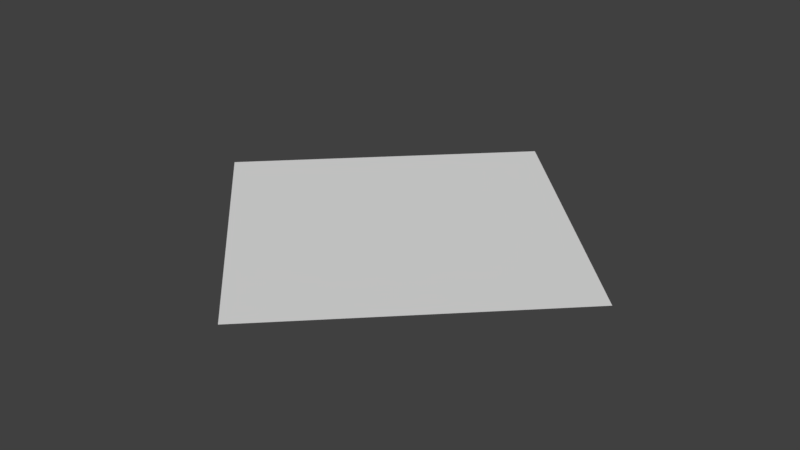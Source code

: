 # Source: water.blend  (saved by Blender 2.78.0; exported with 4.5.12 LTS)
import bpy
from mathutils import Matrix  # noqa: F401  (used for matrix-valued properties, if any)

bpy.ops.wm.read_factory_settings(use_empty=True)
scene = bpy.context.scene
scene.name = 'Scene'

# ---- collections
col_collection_1 = bpy.data.collections.new('Collection 1'); scene.collection.children.link(col_collection_1)

# ---- world
world_world = bpy.data.worlds.new('World'); scene.world = world_world
world_world.color = (0.05088, 0.05088, 0.05088)
world_world.use_sun_shadow = False
world_world.sun_shadow_jitter_overblur = 0.0
world_world.cycles.sampling_method = 'MANUAL'

# ---- meshes
me_circle = bpy.data.meshes.new('Circle')
me_circle.from_pydata([(-2.635e-07, 11.86, 0.1055), (-11.86, -4.324e-07, 0.1055), (7.73e-07, -11.86, 0.1055), (11.86, 2.272e-07, 0.1055)], [], [(1, 2, 3, 0)])
_uv = me_circle.uv_layers.new(name='UVMap')
_uv.uv.foreach_set('vector', [0.1392, 0.6875, 0.1392, 0.6875, 0.1392, 0.6875, 0.1392, 0.6875])
me_circle.use_remesh_preserve_volume = False
me_circle.use_remesh_preserve_attributes = False
me_circle.use_mirror_vertex_groups = False
me_circle.update()

# ---- objects
ob_circle = bpy.data.objects.new('Circle', me_circle)

# ---- transforms, parenting, visibility, modifiers, constraints
ob_circle.location = (0.0, 0.0, 0.0)
ob_circle.lineart.crease_threshold = 0.0

# ---- collection membership
col_collection_1.objects.link(ob_circle)

# ---- scene / render settings (as saved in the file)
scene.frame_start = 1; scene.frame_end = 250; scene.frame_set(1)
scene.render.engine = 'BLENDER_EEVEE_NEXT'
scene.render.resolution_percentage = 50
scene.render.dither_intensity = 0.0
scene.cycles.use_denoising = False
scene.cycles.samples = 128
scene.cycles.sampling_pattern = 'TABULATED_SOBOL'
scene.cycles.light_sampling_threshold = 0.0
scene.cycles.use_adaptive_sampling = False
scene.cycles.use_light_tree = False
scene.cycles.blur_glossy = 0.0
scene.cycles.sample_clamp_indirect = 0.0
scene.view_settings.view_transform = 'Standard'
bpy.context.view_layer.update()

# ---- added for rendering (the .blend has no active camera and no usable light): camera, sun
cam_auto = bpy.data.cameras.new('AutoCamera')
cam_auto.lens = 50.0
cam_auto.sensor_width = 36.0
cam_auto.clip_end = 1000.0
ob_auto_camera = bpy.data.objects.new('AutoCamera', cam_auto)
scene.collection.objects.link(ob_auto_camera)
ob_auto_camera.location = (31.0248, -37.2297, 24.9253)
ob_auto_camera.rotation_euler = (1.09748, -7.21219e-08, 0.694738)
scene.camera = ob_auto_camera
light_auto_sun = bpy.data.lights.new('AutoSun', 'SUN')
light_auto_sun.energy = 3.0
light_auto_sun.angle = 0.0523599
ob_auto_sun = bpy.data.objects.new('AutoSun', light_auto_sun)
scene.collection.objects.link(ob_auto_sun)
ob_auto_sun.rotation_euler = (0.872665, 0.174533, 0.523599)
bpy.context.view_layer.update()
